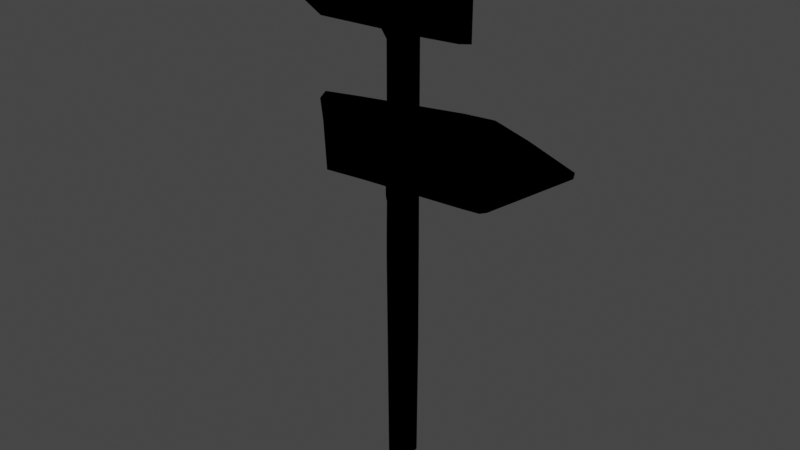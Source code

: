 # Source: TwnObj_Village_HatenoGuidePost_A_01.blend  (saved by Blender 3.6.11; exported with 4.5.12 LTS)
import bpy
from mathutils import Matrix  # noqa: F401  (used for matrix-valued properties, if any)

bpy.ops.wm.read_factory_settings(use_empty=True)
scene = bpy.context.scene
scene.name = 'Scene'

# ---- collections
col_twnobj_village_hatenoguidepost_a_01 = bpy.data.collections.new('TwnObj_Village_HatenoGuidePost_A_01'); scene.collection.children.link(col_twnobj_village_hatenoguidepost_a_01)

# ---- images (referenced by path relative to the original .blend; pixels are not part of the script)
import os
ASSET_DIR = os.environ.get("B2B_ASSET_DIR", "")  # directory of the original .blend (textures are referenced by path, not embedded)
HERE = os.path.dirname(os.path.abspath(__file__))  # packed textures are extracted next to this script under _unpacked/

def load_image(name, relpath, width, height, colorspace="sRGB"):
    """Load a texture the original file referenced (path relative to the .blend, or extracted next to this script)."""
    p = next((c for c in (os.path.join(HERE, relpath), os.path.join(ASSET_DIR, relpath)) if relpath and os.path.exists(c)), "")
    if p:
        img = bpy.data.images.load(p, check_existing=True)
        img.name = name
    else:  # same state as the original file: an image datablock whose file is absent (Cycles renders it pink)
        img = bpy.data.images.new(name, width, height)
        img.source = "FILE"
        img.filepath = "//" + (relpath or name)
    img.colorspace_settings.name = colorspace
    return img
img_wood_hatenoguidepost_a_alb_png = load_image('Wood_HatenoGuidePost_A_Alb.png', 'Wood_HatenoGuidePost_A_Alb.png', 1024, 1024, 'sRGB')
img_wood_hatenoguidepost_a_nrm_png = load_image('Wood_HatenoGuidePost_A_Nrm.png', 'Wood_HatenoGuidePost_A_Nrm.png', 1024, 1024, 'sRGB')
img_wood_annualring_a_alb_png = load_image('Wood_AnnualRing_A_Alb.png', 'Wood_AnnualRing_A_Alb.png', 1024, 1024, 'sRGB')
img_wood_annualring_a_nrm_png = load_image('Wood_AnnualRing_A_Nrm.png', 'Wood_AnnualRing_A_Nrm.png', 1024, 1024, 'sRGB')

# ---- materials (node trees are filled in below, after node groups)
mat_mt_tree_trunk = bpy.data.materials.new('Mt_Tree_Trunk')
mat_mt_tree_trunk.use_transparent_shadow = False
mat_mt_treesection_stump = bpy.data.materials.new('Mt_TreeSection_Stump')
mat_mt_treesection_stump.use_transparent_shadow = False
mat_mt_tree_stump = bpy.data.materials.new('Mt_Tree_Stump')
mat_mt_tree_stump.use_transparent_shadow = False
mat_mt_treesection_trunk = bpy.data.materials.new('Mt_TreeSection_Trunk')
mat_mt_treesection_trunk.use_transparent_shadow = False

# ---- material node trees
mat_mt_tree_trunk.use_nodes = True; mat_mt_tree_trunk.node_tree.nodes.clear()
_N = mat_mt_tree_trunk.node_tree.nodes; _L = mat_mt_tree_trunk.node_tree.links
n0 = _N.new('ShaderNodeOutputMaterial'); n0.name = 'Material Output'; n0.location = (300, 300)
n1 = _N.new('ShaderNodeTexImage'); n1.name = 'Image Texture'; n1.location = (-300, 300)
n1.label = 'Base Color'
n1.image = img_wood_hatenoguidepost_a_alb_png
n2 = _N.new('ShaderNodeGroup'); n2.name = 'SharedBSDF'; n2.location = (0, 300)
n2.label = 'SharedBSDF'
n2.node_tree = None
n3 = _N.new('ShaderNodeOutputMaterial'); n3.name = 'Material Output.001'; n3.location = (300, 150)
n3.target = 'CYCLES'
n4 = _N.new('ShaderNodeTexImage'); n4.name = 'Image Texture.001'; n4.location = (-600, -300)
n4.image = img_wood_hatenoguidepost_a_nrm_png
n5 = _N.new('ShaderNodeBsdfPrincipled'); n5.name = 'Principled BSDF'; n5.location = (0, 0)
n5.distribution = 'GGX'
n5.subsurface_method = 'RANDOM_WALK_SKIN'
n5.inputs[3].default_value = 1.45
n5.inputs[27].default_value = (0.0, 0.0, 0.0, 1.0)
n5.inputs[28].default_value = 1.0
n6 = _N.new('ShaderNodeNormalMap'); n6.name = 'Normal Map'; n6.location = (0, 0)
n7 = _N.new('ShaderNodeBsdfPrincipled'); n7.name = 'Principled BSDF.001'; n7.location = (0, 0)
n7.distribution = 'GGX'
n7.subsurface_method = 'RANDOM_WALK_SKIN'
n7.inputs[3].default_value = 1.45
n7.inputs[27].default_value = (0.0, 0.0, 0.0, 1.0)
n7.inputs[28].default_value = 1.0
n8 = _N.new('ShaderNodeNormalMap'); n8.name = 'Normal Map.001'; n8.location = (0, 0)
n9 = _N.new('ShaderNodeBsdfPrincipled'); n9.name = 'Principled BSDF.002'; n9.location = (0, 0)
n9.distribution = 'GGX'
n9.subsurface_method = 'RANDOM_WALK_SKIN'
n9.inputs[3].default_value = 1.45
n9.inputs[27].default_value = (0.0, 0.0, 0.0, 1.0)
n9.inputs[28].default_value = 1.0
n10 = _N.new('ShaderNodeNormalMap'); n10.name = 'Normal Map.002'; n10.location = (0, 0)
_L.new(n1.outputs[0], n5.inputs[0])
_L.new(n4.outputs[0], n6.inputs[1])
_L.new(n6.outputs[0], n5.inputs[5])
_L.new(n1.outputs[0], n7.inputs[0])
_L.new(n4.outputs[0], n8.inputs[1])
_L.new(n8.outputs[0], n7.inputs[5])
_L.new(n1.outputs[0], n9.inputs[0])
_L.new(n4.outputs[0], n10.inputs[1])
_L.new(n10.outputs[0], n9.inputs[5])
_L.new(n9.outputs[0], n0.inputs[0])
n0.is_active_output = True
mat_mt_treesection_stump.use_nodes = True; mat_mt_treesection_stump.node_tree.nodes.clear()
_N = mat_mt_treesection_stump.node_tree.nodes; _L = mat_mt_treesection_stump.node_tree.links
n0 = _N.new('ShaderNodeOutputMaterial'); n0.name = 'Material Output'; n0.location = (300, 300)
n1 = _N.new('ShaderNodeTexImage'); n1.name = 'Image Texture'; n1.location = (-300, 300)
n1.label = 'Base Color'
n1.image = img_wood_annualring_a_alb_png
n2 = _N.new('ShaderNodeGroup'); n2.name = 'SharedBSDF'; n2.location = (0, 300)
n2.label = 'SharedBSDF'
n2.node_tree = None
n3 = _N.new('ShaderNodeOutputMaterial'); n3.name = 'Material Output.001'; n3.location = (300, 150)
n3.target = 'CYCLES'
n4 = _N.new('ShaderNodeTexImage'); n4.name = 'Image Texture.001'; n4.location = (-600, -300)
n4.image = img_wood_annualring_a_nrm_png
n5 = _N.new('ShaderNodeBsdfPrincipled'); n5.name = 'Principled BSDF'; n5.location = (0, 0)
n5.distribution = 'GGX'
n5.subsurface_method = 'RANDOM_WALK_SKIN'
n5.inputs[3].default_value = 1.45
n5.inputs[27].default_value = (0.0, 0.0, 0.0, 1.0)
n5.inputs[28].default_value = 1.0
n6 = _N.new('ShaderNodeNormalMap'); n6.name = 'Normal Map'; n6.location = (0, 0)
n7 = _N.new('ShaderNodeBsdfPrincipled'); n7.name = 'Principled BSDF.001'; n7.location = (0, 0)
n7.distribution = 'GGX'
n7.subsurface_method = 'RANDOM_WALK_SKIN'
n7.inputs[3].default_value = 1.45
n7.inputs[27].default_value = (0.0, 0.0, 0.0, 1.0)
n7.inputs[28].default_value = 1.0
n8 = _N.new('ShaderNodeNormalMap'); n8.name = 'Normal Map.001'; n8.location = (0, 0)
n9 = _N.new('ShaderNodeBsdfPrincipled'); n9.name = 'Principled BSDF.002'; n9.location = (0, 0)
n9.distribution = 'GGX'
n9.subsurface_method = 'RANDOM_WALK_SKIN'
n9.inputs[3].default_value = 1.45
n9.inputs[27].default_value = (0.0, 0.0, 0.0, 1.0)
n9.inputs[28].default_value = 1.0
n10 = _N.new('ShaderNodeNormalMap'); n10.name = 'Normal Map.002'; n10.location = (0, 0)
_L.new(n1.outputs[0], n5.inputs[0])
_L.new(n4.outputs[0], n6.inputs[1])
_L.new(n6.outputs[0], n5.inputs[5])
_L.new(n1.outputs[0], n7.inputs[0])
_L.new(n4.outputs[0], n8.inputs[1])
_L.new(n8.outputs[0], n7.inputs[5])
_L.new(n1.outputs[0], n9.inputs[0])
_L.new(n4.outputs[0], n10.inputs[1])
_L.new(n10.outputs[0], n9.inputs[5])
_L.new(n9.outputs[0], n0.inputs[0])
n0.is_active_output = True
mat_mt_tree_stump.use_nodes = True; mat_mt_tree_stump.node_tree.nodes.clear()
_N = mat_mt_tree_stump.node_tree.nodes; _L = mat_mt_tree_stump.node_tree.links
n0 = _N.new('ShaderNodeOutputMaterial'); n0.name = 'Material Output'; n0.location = (300, 300)
n1 = _N.new('ShaderNodeTexImage'); n1.name = 'Image Texture'; n1.location = (-300, 300)
n1.label = 'Base Color'
n1.image = img_wood_hatenoguidepost_a_alb_png
n2 = _N.new('ShaderNodeGroup'); n2.name = 'SharedBSDF'; n2.location = (0, 300)
n2.label = 'SharedBSDF'
n2.node_tree = None
n3 = _N.new('ShaderNodeOutputMaterial'); n3.name = 'Material Output.001'; n3.location = (300, 150)
n3.target = 'CYCLES'
n4 = _N.new('ShaderNodeTexImage'); n4.name = 'Image Texture.001'; n4.location = (-600, -300)
n4.image = img_wood_hatenoguidepost_a_nrm_png
n5 = _N.new('ShaderNodeBsdfPrincipled'); n5.name = 'Principled BSDF'; n5.location = (0, 0)
n5.distribution = 'GGX'
n5.subsurface_method = 'RANDOM_WALK_SKIN'
n5.inputs[3].default_value = 1.45
n5.inputs[27].default_value = (0.0, 0.0, 0.0, 1.0)
n5.inputs[28].default_value = 1.0
n6 = _N.new('ShaderNodeNormalMap'); n6.name = 'Normal Map'; n6.location = (0, 0)
n7 = _N.new('ShaderNodeBsdfPrincipled'); n7.name = 'Principled BSDF.001'; n7.location = (0, 0)
n7.distribution = 'GGX'
n7.subsurface_method = 'RANDOM_WALK_SKIN'
n7.inputs[3].default_value = 1.45
n7.inputs[27].default_value = (0.0, 0.0, 0.0, 1.0)
n7.inputs[28].default_value = 1.0
n8 = _N.new('ShaderNodeNormalMap'); n8.name = 'Normal Map.001'; n8.location = (0, 0)
n9 = _N.new('ShaderNodeBsdfPrincipled'); n9.name = 'Principled BSDF.002'; n9.location = (0, 0)
n9.distribution = 'GGX'
n9.subsurface_method = 'RANDOM_WALK_SKIN'
n9.inputs[3].default_value = 1.45
n9.inputs[27].default_value = (0.0, 0.0, 0.0, 1.0)
n9.inputs[28].default_value = 1.0
n10 = _N.new('ShaderNodeNormalMap'); n10.name = 'Normal Map.002'; n10.location = (0, 0)
_L.new(n1.outputs[0], n5.inputs[0])
_L.new(n4.outputs[0], n6.inputs[1])
_L.new(n6.outputs[0], n5.inputs[5])
_L.new(n1.outputs[0], n7.inputs[0])
_L.new(n4.outputs[0], n8.inputs[1])
_L.new(n8.outputs[0], n7.inputs[5])
_L.new(n1.outputs[0], n9.inputs[0])
_L.new(n4.outputs[0], n10.inputs[1])
_L.new(n10.outputs[0], n9.inputs[5])
_L.new(n9.outputs[0], n0.inputs[0])
n0.is_active_output = True
mat_mt_treesection_trunk.use_nodes = True; mat_mt_treesection_trunk.node_tree.nodes.clear()
_N = mat_mt_treesection_trunk.node_tree.nodes; _L = mat_mt_treesection_trunk.node_tree.links
n0 = _N.new('ShaderNodeOutputMaterial'); n0.name = 'Material Output'; n0.location = (300, 300)
n1 = _N.new('ShaderNodeTexImage'); n1.name = 'Image Texture'; n1.location = (-300, 300)
n1.label = 'Base Color'
n1.image = img_wood_annualring_a_alb_png
n2 = _N.new('ShaderNodeGroup'); n2.name = 'SharedBSDF'; n2.location = (0, 300)
n2.label = 'SharedBSDF'
n2.node_tree = None
n3 = _N.new('ShaderNodeOutputMaterial'); n3.name = 'Material Output.001'; n3.location = (300, 150)
n3.target = 'CYCLES'
n4 = _N.new('ShaderNodeTexImage'); n4.name = 'Image Texture.001'; n4.location = (-600, -300)
n4.image = img_wood_annualring_a_nrm_png
n5 = _N.new('ShaderNodeBsdfPrincipled'); n5.name = 'Principled BSDF'; n5.location = (0, 0)
n5.distribution = 'GGX'
n5.subsurface_method = 'RANDOM_WALK_SKIN'
n5.inputs[3].default_value = 1.45
n5.inputs[27].default_value = (0.0, 0.0, 0.0, 1.0)
n5.inputs[28].default_value = 1.0
n6 = _N.new('ShaderNodeNormalMap'); n6.name = 'Normal Map'; n6.location = (0, 0)
n7 = _N.new('ShaderNodeBsdfPrincipled'); n7.name = 'Principled BSDF.001'; n7.location = (0, 0)
n7.distribution = 'GGX'
n7.subsurface_method = 'RANDOM_WALK_SKIN'
n7.inputs[3].default_value = 1.45
n7.inputs[27].default_value = (0.0, 0.0, 0.0, 1.0)
n7.inputs[28].default_value = 1.0
n8 = _N.new('ShaderNodeNormalMap'); n8.name = 'Normal Map.001'; n8.location = (0, 0)
n9 = _N.new('ShaderNodeBsdfPrincipled'); n9.name = 'Principled BSDF.002'; n9.location = (0, 0)
n9.distribution = 'GGX'
n9.subsurface_method = 'RANDOM_WALK_SKIN'
n9.inputs[3].default_value = 1.45
n9.inputs[27].default_value = (0.0, 0.0, 0.0, 1.0)
n9.inputs[28].default_value = 1.0
n10 = _N.new('ShaderNodeNormalMap'); n10.name = 'Normal Map.002'; n10.location = (0, 0)
_L.new(n1.outputs[0], n5.inputs[0])
_L.new(n4.outputs[0], n6.inputs[1])
_L.new(n6.outputs[0], n5.inputs[5])
_L.new(n1.outputs[0], n7.inputs[0])
_L.new(n4.outputs[0], n8.inputs[1])
_L.new(n8.outputs[0], n7.inputs[5])
_L.new(n1.outputs[0], n9.inputs[0])
_L.new(n4.outputs[0], n10.inputs[1])
_L.new(n10.outputs[0], n9.inputs[5])
_L.new(n9.outputs[0], n0.inputs[0])
n0.is_active_output = True

# ---- world
world_world = bpy.data.worlds.new('World'); scene.world = world_world
world_world.use_nodes = True; world_world.node_tree.nodes.clear()
_N = world_world.node_tree.nodes; _L = world_world.node_tree.links
n0 = _N.new('ShaderNodeOutputWorld'); n0.name = 'World Output'; n0.location = (300, 300)
n1 = _N.new('ShaderNodeBackground'); n1.name = 'Background'; n1.location = (10, 300)
n1.inputs[0].default_value = (0.05088, 0.05088, 0.05088, 1.0)
_L.new(n1.outputs[0], n0.inputs[0])
n0.is_active_output = True
world_world.color = (0.05088, 0.05088, 0.05088)
world_world.use_sun_shadow = False
world_world.sun_shadow_jitter_overblur = 0.0

# ---- meshes
me_pcube34__mt_tree_trunk = bpy.data.meshes.new('pCube34__Mt_Tree_Trunk')
me_pcube34__mt_tree_trunk.from_pydata([(0.06305, 2.854, -0.05597), (0.06305, 2.859, 0.06061), (-0.06305, 2.865, 0.06061), (-0.4731, 2.391, 0.1148), (-0.957, 2.611, 0.0249), (-0.626, 2.85, 0.03647), (-0.9604, 2.648, 0.02478), (0.06439, 1.235, 0.06348), (0.06015, 1.521, -0.0592), (0.06982, 1.52, 0.04803), (0.06415, 2.4, -0.05237), (0.0575, 2.4, 0.06372), (0.06305, 1.1, 0.06738), (-0.4128, 1.969, 0.2029), (-0.4504, 1.878, 0.1222), (-0.3831, 1.556, 0.1987), (1.006, 1.809, -0.07739), (0.5464, 1.502, -0.01794), (0.394, 2.021, 0.003485), (-0.2238, 1.991, 0.09033), (-0.4565, 1.795, 0.123), (-0.4487, 1.977, 0.1219), (0.5718, 2.021, -0.02151), (0.5728, 2.016, 0.05301), (0.75, 1.947, 0.02492), (0.7583, 1.952, -0.0477), (1.007, 1.847, -0.0107), (1.012, 1.844, -0.07819), (-0.9375, 2.645, 0.09265), (-0.6094, 2.84, 0.1091), (-0.5498, 2.885, 0.03912), (0.1587, 2.412, 0.1329), (-0.4844, 2.373, 0.04141), (-0.06805, 1.226, -0.05798), (0.06247, 1.227, -0.05847), (0.06305, 1.1, -0.05829), (-0.06775, 1.1, -0.05829), (-0.06775, 1.1, 0.06738), (-0.06708, 1.228, 0.06659), (-0.06934, 1.52, -0.05661), (-0.06482, 1.52, 0.06366), (-0.06812, 2.4, 0.05655), (-0.06143, 2.4, -0.0596), (-0.06305, 2.85, -0.05597), (1.005, 1.822, -0.01044), (0.4495, 1.526, 0.06903), (-0.1375, 1.553, 0.1652), (-0.4019, 1.838, 0.1965), (-0.2039, 1.984, 0.1711), (0.406, 2.016, 0.07385), (0.5503, 1.526, 0.05618), (0.4241, 1.503, -0.0007405), (-0.1732, 1.526, 0.08319), (-0.4214, 1.528, 0.1181), (0.181, 2.395, 0.06464), (0.4849, 2.73, 0.07526), (0.4836, 2.418, 0.0752), (-0.9351, 2.619, 0.09277), (-0.5391, 2.871, 0.1174), (0.01678, 2.846, 0.1237), (0.4551, 2.43, 0.1415), (0.4763, 2.869, 0.07495), (0.4521, 2.852, 0.1414), (0.4592, 2.73, 0.1479), (-0.01098, 1.484, 0.09479), (-0.04053, 1.468, 0.08459), (-0.01682, 1.539, -0.03494), (-0.03262, 1.474, 0.1125), (0.03638, 1.579, 0.1508), (-0.03081, 1.44, 0.07874), (-0.004475, 1.455, 0.07721), (-0.0142, 1.482, 0.08307), (0.003433, 1.46, 0.1051), (-0.01808, 1.45, 0.1229), (0.02145, 1.582, 0.1764), (0.04245, 1.571, 0.1945), (0.05753, 1.569, 0.1689), (0.056, 1.615, 0.1813), (0.02989, 1.609, 0.1678), (0.03983, 1.591, 0.1469), (0.04965, 1.673, 0.04361), (0.06592, 1.596, 0.1604), (0.01305, 2.346, 0.08008), (-0.001997, 2.32, 0.07886), (0.01228, 2.379, -0.04779), (-0.005131, 2.33, 0.1065), (0.02147, 2.301, 0.07935), (0.03653, 2.328, 0.08057), (0.01179, 2.35, 0.09174), (0.03339, 2.338, 0.1082), (0.0164, 2.318, 0.123), (-0.02711, 2.436, 0.1536), (-0.008644, 2.438, 0.1766), (0.01141, 2.441, 0.1553), (-0.006996, 2.439, 0.132), (-0.01608, 2.48, 0.1597), (-0.03174, 2.463, 0.1426), (-0.01747, 2.521, 0.01588), (0.006767, 2.469, 0.1443), (-0.008904, 2.451, 0.1271)], [], [(0, 43, 1), (43, 2, 1), (44, 50, 16), (50, 17, 16), (26, 44, 27), (44, 16, 27), (6, 4, 28), (4, 57, 28), (3, 57, 32), (57, 4, 32), (32, 4, 5), (4, 6, 5), (12, 35, 34), (7, 12, 34), (7, 34, 8), (7, 8, 9), (8, 10, 9), (9, 10, 11), (10, 0, 11), (11, 0, 1), (37, 12, 38), (12, 7, 38), (38, 7, 40), (7, 9, 40), (40, 9, 11), (40, 11, 41), (11, 1, 41), (41, 1, 2), (13, 21, 14), (47, 13, 14), (47, 14, 20), (47, 20, 15), (20, 53, 15), (27, 16, 25), (16, 17, 25), (25, 17, 22), (17, 51, 22), (22, 51, 18), (51, 19, 18), (51, 52, 19), (52, 53, 20), (52, 20, 19), (19, 20, 14), (19, 14, 21), (22, 23, 24), (25, 22, 24), (25, 24, 26), (27, 25, 26), (6, 28, 5), (28, 29, 5), (5, 29, 30), (29, 58, 30), (56, 60, 54), (60, 31, 54), (54, 31, 32), (31, 3, 32), (10, 43, 0), (42, 43, 10), (8, 42, 10), (8, 39, 42), (8, 33, 39), (8, 34, 33), (33, 34, 35), (33, 35, 36), (33, 36, 37), (33, 37, 38), (39, 33, 38), (39, 38, 40), (39, 40, 41), (39, 41, 42), (41, 43, 42), (41, 2, 43), (24, 44, 26), (50, 44, 24), (23, 50, 24), (45, 50, 23), (49, 45, 23), (46, 45, 49), (46, 49, 48), (46, 48, 47), (15, 46, 47), (47, 48, 13), (19, 21, 13), (48, 19, 13), (18, 19, 48), (18, 48, 49), (18, 49, 23), (22, 18, 23), (50, 45, 17), (45, 51, 17), (45, 46, 51), (51, 46, 52), (46, 15, 52), (52, 15, 53), (5, 30, 32), (30, 54, 32), (30, 61, 54), (54, 61, 55), (54, 55, 56), (29, 28, 57), (3, 29, 57), (3, 58, 29), (59, 58, 3), (31, 59, 3), (63, 59, 31), (60, 63, 31), (63, 62, 59), (61, 59, 62), (61, 30, 59), (59, 30, 58), (61, 62, 55), (62, 63, 55), (55, 63, 60), (55, 60, 56), (64, 71, 65), (65, 71, 66), (64, 65, 67), (64, 67, 68), (65, 66, 69), (65, 69, 67), (66, 70, 69), (66, 71, 70), (71, 64, 70), (69, 70, 72), (70, 64, 72), (67, 69, 73), (69, 72, 73), (67, 73, 74), (67, 74, 68), (73, 72, 75), (73, 75, 74), (72, 64, 76), (72, 76, 75), (64, 68, 76), (74, 75, 77), (75, 76, 77), (68, 74, 78), (74, 77, 78), (68, 78, 79), (78, 80, 79), (78, 77, 80), (77, 76, 81), (77, 81, 80), (76, 68, 81), (80, 81, 79), (81, 68, 79), (88, 82, 83), (83, 82, 84), (88, 83, 85), (88, 85, 94), (83, 84, 86), (83, 86, 85), (84, 87, 86), (84, 82, 87), (82, 88, 87), (86, 87, 89), (87, 88, 89), (85, 86, 90), (86, 89, 90), (85, 90, 91), (85, 91, 94), (90, 89, 92), (90, 92, 91), (89, 88, 93), (89, 93, 92), (88, 94, 93), (91, 92, 95), (92, 93, 95), (94, 91, 96), (91, 95, 96), (94, 96, 99), (96, 97, 99), (96, 95, 97), (95, 93, 98), (95, 98, 97), (93, 94, 98), (97, 98, 99), (98, 94, 99)])
me_pcube34__mt_tree_trunk.polygons.foreach_set('use_smooth', [0, 0, 0, 0, 0, 0, 0, 0, 0, 0, 0, 0, 1, 1, 1, 1, 1, 1, 1, 1, 1, 1, 1, 1, 1, 1, 1, 1, 1, 1, 1, 1, 1, 1, 1, 0, 1, 1, 0, 0, 0, 0, 1, 1, 1, 1, 1, 1, 1, 1, 1, 1, 1, 1, 1, 1, 0, 0, 1, 1, 1, 1, 1, 0, 1, 1, 1, 1, 1, 1, 1, 1, 0, 0, 0, 1, 1, 0, 0, 1, 1, 1, 1, 1, 1, 1, 1, 1, 1, 1, 1, 1, 1, 1, 0, 0, 0, 0, 0, 1, 1, 1, 0, 0, 1, 1, 1, 1, 1, 1, 1, 1, 1, 1, 1, 1, 1, 1, 1, 1, 1, 1, 1, 1, 1, 1, 1, 1, 1, 1, 1, 1, 1, 1, 1, 1, 1, 1, 1, 1, 1, 1, 1, 1, 1, 1, 1, 1, 1, 1, 1, 1, 1, 1, 1, 1, 1, 1, 1, 1, 1, 1, 1, 1, 1, 1, 1, 1, 1, 1, 1, 1, 1, 1, 1, 1, 1, 1])
_uv = me_pcube34__mt_tree_trunk.uv_layers.new(name='bmubin_fixed_00000-texcoord')
_uv.uv.foreach_set('vector', [0.7891, 0.6169, 0.7891, 0.6799, 0.731, 0.6169, 0.7891, 0.6799, 0.731, 0.6799, 0.731, 0.6169, 0.7671, 0.5103, 0.5308, 0.3745, 0.7852, 0.4814, 0.5308, 0.3745, 0.5474, 0.3394, 0.7852, 0.4814, 0.7686, 0.5225, 0.7671, 0.5103, 0.8022, 0.5176, 0.7671, 0.5103, 0.7998, 0.4995, 0.8022, 0.5176, 0.01497, 0.8317, 0.01694, 0.813, 0.05164, 0.8319, 0.01694, 0.813, 0.0531, 0.8197, 0.05164, 0.8319, 0.2874, 0.7104, 0.0531, 0.8197, 0.2686, 0.6772, 0.0531, 0.8197, 0.02983, 0.7924, 0.2686, 0.6772, 0.3123, 0.2539, 0.1093, 0.1553, 0.269, 0.03369, 0.1093, 0.1553, 0.1098, 0.1382, 0.269, 0.03369, -0.1387, 1.14, -0.07562, 1.14, -0.07562, 1.2, -0.1387, 1.203, -0.1387, 1.14, -0.07562, 1.2, -0.1387, 1.203, -0.07562, 1.2, -0.07562, 1.345, -0.1387, 1.203, -0.07562, 1.345, -0.1387, 1.345, -0.07562, 1.345, -0.07562, 1.795, -0.1387, 1.345, -0.1387, 1.345, -0.07562, 1.795, -0.1387, 1.796, -0.07562, 1.795, -0.07562, 2.017, -0.1387, 1.796, -0.1387, 1.796, -0.07562, 2.017, -0.1387, 2.017, 0.9272, 0.3066, 0.9902, 0.3066, 0.9272, 0.3711, 0.9902, 0.3066, 0.9902, 0.3755, 0.9272, 0.3711, 0.9272, 0.3711, 0.9902, 0.3755, 0.9272, 0.5139, 0.9902, 0.3755, 0.9902, 0.5139, 0.9272, 0.5139, 0.9272, 0.5139, 0.9902, 0.5139, 0.9902, 0.9508, 0.9272, 0.5139, 0.9902, 0.9508, 0.9272, 0.9509, 0.9902, 0.9508, 0.9902, 1.184, 0.9272, 0.9509, 0.9272, 0.9509, 0.9902, 1.184, 0.9272, 1.184, 0.05392, 0.6145, 0.009613, 0.6182, 0.01088, 0.5688, 0.05582, 0.5493, 0.05392, 0.6145, 0.01088, 0.5688, 0.05582, 0.5493, 0.01088, 0.5688, 0.01195, 0.5273, 0.05582, 0.5493, 0.01195, 0.5273, 0.05991, 0.4077, 0.01195, 0.5273, 0.01539, 0.3936, 0.05991, 0.4077, 0.1093, 0.1553, 0.1098, 0.1382, 0.2261, 0.2119, 0.1098, 0.1382, 0.3027, 0.01123, 0.2261, 0.2119, 0.2261, 0.2119, 0.3027, 0.01123, 0.3123, 0.2539, 0.3027, 0.01123, 0.3625, 0.01221, 0.3123, 0.2539, 0.3123, 0.2539, 0.3625, 0.01221, 0.3943, 0.25, 0.3625, 0.01221, 0.6787, 0.2373, 0.3943, 0.25, 0.3625, 0.01221, 0.6553, 0.01758, 0.6787, 0.2373, 0.6553, 0.01758, 0.7764, 0.02002, 0.7803, 0.1465, 0.6553, 0.01758, 0.7803, 0.1465, 0.6787, 0.2373, 0.6787, 0.2373, 0.7803, 0.1465, 0.7812, 0.1855, 0.6787, 0.2373, 0.7812, 0.1855, 0.7827, 0.2324, 0.5713, 0.6492, 0.5527, 0.6167, 0.6411, 0.5781, 0.6636, 0.6069, 0.5713, 0.6492, 0.6411, 0.5781, 0.6636, 0.6069, 0.6411, 0.5781, 0.7686, 0.5225, 0.7886, 0.5496, 0.6636, 0.6069, 0.7686, 0.5225, 0.02498, 0.8561, 0.05164, 0.8319, 0.1913, 0.9588, 0.05164, 0.8319, 0.2157, 0.9303, 0.1913, 0.9588, 0.1913, 0.9588, 0.2157, 0.9303, 0.2266, 0.9806, 0.2157, 0.9303, 0.2484, 0.9499, 0.2266, 0.9806, 0.7661, 0.7095, 0.751, 0.7427, 0.6152, 0.698, 0.751, 0.7427, 0.603, 0.7324, 0.6152, 0.698, 0.6152, 0.698, 0.603, 0.7324, 0.283, 0.6726, 0.603, 0.7324, 0.2874, 0.7104, 0.283, 0.6726, 0.9243, -0.01465, 0.8608, -0.2441, 0.9243, -0.2441, 0.8608, -0.01465, 0.8608, -0.2441, 0.9243, -0.01465, 0.9243, 0.4268, 0.8608, -0.01465, 0.9243, -0.01465, 0.9243, 0.4268, 0.8608, 0.4272, 0.8608, -0.01465, 0.9243, 0.4268, 0.8608, 0.571, 0.8608, 0.4272, 0.9243, 0.4268, 0.9243, 0.571, 0.8608, 0.571, 0.8608, 0.571, 0.9243, 0.571, 0.9243, 0.6328, 0.8608, 0.571, 0.9243, 0.6328, 0.8608, 0.6328, 1.927, 1.465, 1.927, 1.405, 1.99, 1.405, 1.927, 1.465, 1.99, 1.405, 1.99, 1.466, 1.927, 1.607, 1.927, 1.465, 1.99, 1.466, 1.927, 1.607, 1.99, 1.466, 1.99, 1.607, 1.927, 1.607, 1.99, 1.607, 1.99, 2.052, 1.927, 1.607, 1.99, 2.052, 1.927, 2.052, 1.99, 2.052, 1.927, 2.281, 1.927, 2.052, 1.99, 2.052, 1.99, 2.281, 1.927, 2.281, 0.6411, 0.5781, 0.7671, 0.5103, 0.7686, 0.5225, 0.5308, 0.3745, 0.7671, 0.5103, 0.6411, 0.5781, 0.5527, 0.6167, 0.5308, 0.3745, 0.6411, 0.5781, 0.4802, 0.3779, 0.5308, 0.3745, 0.5527, 0.6167, 0.4688, 0.6162, 0.4802, 0.3779, 0.5527, 0.6167, 0.1836, 0.3989, 0.4802, 0.3779, 0.4688, 0.6162, 0.1836, 0.3989, 0.4688, 0.6162, 0.1597, 0.615, 0.1836, 0.3989, 0.1597, 0.615, 0.05582, 0.5493, 0.05991, 0.4077, 0.1836, 0.3989, 0.05582, 0.5493, 0.05582, 0.5493, 0.1597, 0.615, 0.05392, 0.6145, 0.1559, 0.6567, 0.04227, 0.6575, 0.05392, 0.6145, 0.1597, 0.615, 0.1559, 0.6567, 0.05392, 0.6145, 0.4683, 0.6543, 0.1559, 0.6567, 0.1597, 0.615, 0.4683, 0.6543, 0.1597, 0.615, 0.4688, 0.6162, 0.4683, 0.6543, 0.4688, 0.6162, 0.5527, 0.6167, 0.5581, 0.6536, 0.4683, 0.6543, 0.5527, 0.6167, 0.5308, 0.3745, 0.4802, 0.3779, 0.5322, 0.3354, 0.4802, 0.3779, 0.4705, 0.3394, 0.5322, 0.3354, 0.4802, 0.3779, 0.1836, 0.3989, 0.4705, 0.3394, 0.4705, 0.3394, 0.1836, 0.3989, 0.1694, 0.3564, 0.1836, 0.3989, 0.05991, 0.4077, 0.1694, 0.3564, 0.1694, 0.3564, 0.05991, 0.4077, 0.04434, 0.3638, 0.269, 0.03369, 0.3027, 0.01123, 0.3123, 0.2539, 0.3027, 0.01123, 0.6353, 0.2393, 0.3123, 0.2539, 0.3027, 0.01123, 0.7764, 0.02002, 0.6353, 0.2393, 0.6353, 0.2393, 0.7764, 0.02002, 0.7783, 0.08496, 0.6353, 0.2393, 0.7783, 0.08496, 0.7827, 0.2324, 0.2157, 0.9303, 0.05164, 0.8319, 0.0531, 0.8197, 0.2874, 0.7104, 0.2157, 0.9303, 0.0531, 0.8197, 0.2874, 0.7104, 0.2484, 0.9499, 0.2157, 0.9303, 0.5288, 0.9514, 0.2484, 0.9499, 0.2874, 0.7104, 0.603, 0.7324, 0.5288, 0.9514, 0.2874, 0.7104, 0.749, 0.892, 0.5288, 0.9514, 0.603, 0.7324, 0.751, 0.7427, 0.749, 0.892, 0.603, 0.7324, 0.749, 0.892, 0.7485, 0.9526, 0.5288, 0.9514, 0.7593, 0.9876, 0.5288, 0.9514, 0.7485, 0.9526, 0.7593, 0.9876, 0.2417, 0.9869, 0.5288, 0.9514, 0.5288, 0.9514, 0.2417, 0.9869, 0.2484, 0.9499, 0.7837, 0.9626, 0.7485, 0.9526, 0.7847, 0.8933, 0.7485, 0.9526, 0.749, 0.892, 0.7847, 0.8933, 0.7847, 0.8933, 0.749, 0.892, 0.751, 0.7427, 0.7847, 0.8933, 0.751, 0.7427, 0.7871, 0.7373, 0.01089, 0.1133, 0.01089, 0.09863, 0.02826, 0.1025, 0.02826, 0.1025, 0.01089, 0.09863, 0.04245, 0.02637, 0.01089, 0.1133, 0.02826, 0.1025, 0.02808, 0.1128, 0.01089, 0.1133, 0.02808, 0.1128, 0.01089, 0.2085, 0.02826, 0.1025, 0.04245, 0.02637, 0.04266, 0.1055, 0.02826, 0.1025, 0.04266, 0.1055, 0.02808, 0.1128, 0.04245, 0.02637, 0.05704, 0.1025, 0.04266, 0.1055, 0.04245, 0.02637, 0.0744, 0.09863, 0.05704, 0.1025, 0.0744, 0.09863, 0.0744, 0.1133, 0.05704, 0.1025, 0.04266, 0.1055, 0.05704, 0.1025, 0.05722, 0.1123, 0.05704, 0.1025, 0.0744, 0.1133, 0.05722, 0.1123, 0.02808, 0.1128, 0.04266, 0.1055, 0.04266, 0.1108, 0.04266, 0.1055, 0.05722, 0.1123, 0.04266, 0.1108, 0.02808, 0.1128, 0.04266, 0.1108, 0.02808, 0.2095, 0.02808, 0.1128, 0.02808, 0.2095, 0.01089, 0.2085, 0.04266, 0.1108, 0.05722, 0.1123, 0.04266, 0.2114, 0.04266, 0.1108, 0.04266, 0.2114, 0.02808, 0.2095, 0.05722, 0.1123, 0.0744, 0.1133, 0.05722, 0.2095, 0.05722, 0.1123, 0.05722, 0.2095, 0.04266, 0.2114, 0.0744, 0.1133, 0.0744, 0.2085, 0.05722, 0.2095, 0.02808, 0.2095, 0.04266, 0.2114, 0.04263, 0.2163, 0.04266, 0.2114, 0.05722, 0.2095, 0.04263, 0.2163, 0.01089, 0.2085, 0.02808, 0.2095, 0.02826, 0.2192, 0.02808, 0.2095, 0.04263, 0.2163, 0.02826, 0.2192, 0.01089, 0.2085, 0.02826, 0.2192, 0.01089, 0.2231, 0.02826, 0.2192, 0.04285, 0.2954, 0.01089, 0.2231, 0.02826, 0.2192, 0.04263, 0.2163, 0.04285, 0.2954, 0.04263, 0.2163, 0.05722, 0.2095, 0.05704, 0.2192, 0.04263, 0.2163, 0.05704, 0.2192, 0.04285, 0.2954, 0.05722, 0.2095, 0.0744, 0.2085, 0.05704, 0.2192, 0.04285, 0.2954, 0.05704, 0.2192, 0.0744, 0.2231, 0.05704, 0.2192, 0.0744, 0.2085, 0.0744, 0.2231, 0.01178, 0.1152, 0.01178, 0.1011, 0.02864, 0.105, 0.02864, 0.105, 0.01178, 0.1011, 0.04242, 0.03076, 0.01178, 0.1152, 0.02864, 0.105, 0.02847, 0.1147, 0.01178, 0.1152, 0.02847, 0.1147, 0.01178, 0.208, 0.02864, 0.105, 0.04242, 0.03076, 0.04263, 0.1074, 0.02864, 0.105, 0.04263, 0.1074, 0.02847, 0.1147, 0.04242, 0.03076, 0.05661, 0.105, 0.04263, 0.1074, 0.04242, 0.03076, 0.07343, 0.1011, 0.05661, 0.105, 0.07343, 0.1011, 0.07343, 0.1152, 0.05661, 0.105, 0.04263, 0.1074, 0.05661, 0.105, 0.05676, 0.1147, 0.05661, 0.105, 0.07343, 0.1152, 0.05676, 0.1147, 0.02847, 0.1147, 0.04263, 0.1074, 0.0426, 0.1128, 0.04263, 0.1074, 0.05676, 0.1147, 0.0426, 0.1128, 0.02847, 0.1147, 0.0426, 0.1128, 0.02847, 0.2085, 0.02847, 0.1147, 0.02847, 0.2085, 0.01178, 0.208, 0.0426, 0.1128, 0.05676, 0.1147, 0.0426, 0.2104, 0.0426, 0.1128, 0.0426, 0.2104, 0.02847, 0.2085, 0.05676, 0.1147, 0.07343, 0.1152, 0.05676, 0.2085, 0.05676, 0.1147, 0.05676, 0.2085, 0.0426, 0.2104, 0.07343, 0.1152, 0.07343, 0.208, 0.05676, 0.2085, 0.02847, 0.2085, 0.0426, 0.2104, 0.0426, 0.2153, 0.0426, 0.2104, 0.05676, 0.2085, 0.0426, 0.2153, 0.01178, 0.208, 0.02847, 0.2085, 0.02864, 0.2183, 0.02847, 0.2085, 0.0426, 0.2153, 0.02864, 0.2183, 0.01178, 0.208, 0.02864, 0.2183, 0.01178, 0.2222, 0.02864, 0.2183, 0.04279, 0.292, 0.01178, 0.2222, 0.02864, 0.2183, 0.0426, 0.2153, 0.04279, 0.292, 0.0426, 0.2153, 0.05676, 0.2085, 0.05661, 0.2183, 0.0426, 0.2153, 0.05661, 0.2183, 0.04279, 0.292, 0.05676, 0.2085, 0.07343, 0.208, 0.05661, 0.2183, 0.04279, 0.292, 0.05661, 0.2183, 0.07343, 0.2222, 0.05661, 0.2183, 0.07343, 0.208, 0.07343, 0.2222])
me_pcube34__mt_tree_trunk.materials.append(mat_mt_tree_trunk)
me_pcube34__mt_tree_trunk.update()
me_pcube34__mt_tree_trunk.normals_split_custom_set([tuple(v) for v in zip(*[iter([0.01174, 0.9965, -0.08223, 0.01174, 0.9965, -0.08222, 0.01174, 0.9965, -0.08222, 0.01174, 0.9965, -0.08222, 0.01174, 0.9965, -0.08222, 0.01174, 0.9965, -0.08222, 0.5577, -0.8042, 0.2055, 0.5577, -0.8042, 0.2055, 0.5577, -0.8042, 0.2055, 0.5577, -0.8042, 0.2055, 0.5577, -0.8042, 0.2055, 0.5577, -0.8042, 0.2055, 0.991, -0.1214, 0.0568, 0.991, -0.1214, 0.0568, 0.991, -0.1214, 0.0568, 0.991, -0.1214, 0.05679, 0.991, -0.1214, 0.05679, 0.991, -0.1214, 0.0568, -0.9448, -0.08997, 0.3149, -0.9448, -0.08997, 0.3149, -0.9448, -0.08997, 0.3149, -0.9448, -0.08998, 0.3149, -0.9448, -0.08998, 0.3149, -0.9448, -0.08998, 0.3149, -0.4423, -0.8612, 0.2505, -0.4423, -0.8612, 0.2505, -0.4423, -0.8612, 0.2505, -0.4423, -0.8612, 0.2505, -0.4423, -0.8612, 0.2505, -0.4423, -0.8612, 0.2505, 0.03539, -3.701e-06, -0.9994, 0.03539, -3.717e-06, -0.9994, 0.03539, -3.736e-06, -0.9994, 0.03529, 2.35e-05, -0.9994, 0.03529, 2.347e-05, -0.9994, 0.03529, 2.348e-05, -0.9994, 0.7055, 0.009732, 0.7087, 0.8919, 0.00101, -0.4523, 0.7104, -0.0171, -0.7035, 0.7251, -0.003191, 0.6886, 0.7055, 0.009732, 0.7087, 0.7104, -0.0171, -0.7035, 0.7251, -0.003191, 0.6886, 0.7104, -0.0171, -0.7035, 0.6791, -0.05095, -0.7323, 0.7251, -0.003191, 0.6886, 0.6791, -0.05095, -0.7323, 0.7796, -0.0789, 0.6213, 0.6791, -0.05095, -0.7323, 0.9098, 0.06119, -0.4105, 0.7796, -0.0789, 0.6213, 0.7796, -0.0789, 0.6213, 0.9098, 0.06119, -0.4105, 0.6644, -0.05772, 0.7452, 0.9098, 0.06119, -0.4105, 0.9996, -0.003919, 0.02932, 0.6644, -0.05772, 0.7452, 0.6644, -0.05772, 0.7452, 0.9996, -0.003919, 0.02932, 0.6667, 0.003678, 0.7453, -0.7007, 0.008816, 0.7134, 0.7055, 0.009732, 0.7087, -0.6898, -0.01486, 0.7239, 0.7055, 0.009732, 0.7087, 0.7251, -0.003191, 0.6886, -0.6898, -0.01486, 0.7239, -0.6898, -0.01486, 0.7239, 0.7251, -0.003191, 0.6886, -0.6568, -0.04671, 0.7526, 0.7251, -0.003191, 0.6886, 0.7796, -0.0789, 0.6213, -0.6568, -0.04671, 0.7526, -0.6568, -0.04671, 0.7526, 0.7796, -0.0789, 0.6213, 0.6644, -0.05772, 0.7452, -0.6568, -0.04671, 0.7526, 0.6644, -0.05772, 0.7452, -0.7441, -0.04853, 0.6663, 0.6644, -0.05772, 0.7452, 0.6667, 0.003678, 0.7453, -0.7441, -0.04853, 0.6663, -0.7441, -0.04853, 0.6663, 0.6667, 0.003678, 0.7453, -0.7085, 0.01398, 0.7056, -0.4073, 0.5194, 0.7512, -0.7238, 0.5724, -0.3853, -0.8934, 0.003044, -0.4492, -0.4062, -0.002692, 0.9138, -0.4073, 0.5194, 0.7512, -0.8934, 0.003044, -0.4492, -0.4062, -0.002692, 0.9138, -0.8934, 0.003044, -0.4492, -0.939, -0.0375, 0.3418, -0.4062, -0.002692, 0.9138, -0.939, -0.0375, 0.3418, -0.3355, -0.496, 0.8009, -0.939, -0.0375, 0.3418, -0.5455, -0.6828, 0.486, -0.3355, -0.496, 0.8009, 0.1003, 0.5796, -0.8087, -0.1233, -0.007816, -0.9923, 0.2661, 0.8705, -0.4141, -0.1233, -0.007816, -0.9923, -0.1332, -0.001972, -0.9911, 0.2661, 0.8705, -0.4141, -0.1332, -0.001954, -0.9911, -0.1332, -0.001954, -0.9911, -0.1332, -0.001954, -0.9911, -0.08845, -0.7764, -0.6241, -0.0582, -0.9744, -0.2173, 0.1288, 0.909, -0.3964, 0.1288, 0.909, -0.3964, -0.0582, -0.9744, -0.2173, -0.08817, 0.9293, -0.3586, -0.1392, 7.363e-06, -0.9903, -0.1392, 7.363e-06, -0.9903, -0.1392, 7.363e-06, -0.9903, -0.1391, 8.477e-05, -0.9903, -0.1391, 8.477e-05, -0.9903, -0.1391, 8.477e-05, -0.9903, -0.1393, -6.837e-06, -0.9902, -0.1393, -6.837e-06, -0.9902, -0.1393, -6.837e-06, -0.9902, -0.1389, -1.255e-05, -0.9903, -0.1389, -1.253e-05, -0.9903, -0.1389, -1.252e-05, -0.9903, -0.0771, 0.9923, -0.09675, -0.939, -0.0375, 0.3418, -0.8934, 0.003044, -0.4492, -0.0771, 0.9923, -0.09675, -0.8934, 0.003044, -0.4492, -0.7238, 0.5724, -0.3853, 0.1288, 0.909, -0.3964, 0.2257, 0.8433, 0.4878, 0.3759, 0.9241, 0.06852, 0.2661, 0.8705, -0.4141, 0.1288, 0.909, -0.3964, 0.3759, 0.9241, 0.06852, 0.2661, 0.8705, -0.4141, 0.3759, 0.9241, 0.06852, 0.382, 0.9227, 0.05093, 0.1003, 0.5796, -0.8087, 0.2661, 0.8705, -0.4141, 0.382, 0.9227, 0.05093, -0.5091, 0.8302, 0.2271, -0.3456, 0.5017, 0.793, -0.4927, 0.8407, 0.2248, -0.3456, 0.5017, 0.793, -0.3666, 0.5749, 0.7315, -0.4927, 0.8407, 0.2248, -0.4927, 0.8407, 0.2248, -0.3666, 0.5749, 0.7315, -0.2208, 0.9557, 0.1944, -0.3666, 0.5749, 0.7315, -0.1416, 0.8331, 0.5348, -0.2208, 0.9557, 0.1944, 0.7205, -0.5744, 0.3884, 0.4312, -0.5275, 0.732, 0.03914, -0.9726, 0.229, 0.4312, -0.5275, 0.732, 0.02063, -0.7739, 0.633, 0.03914, -0.9726, 0.229, 0.03914, -0.9726, 0.229, 0.02063, -0.7739, 0.633, 0.02544, -0.9731, 0.229, 0.02063, -0.7739, 0.633, 0.02532, -0.9731, 0.2291, 0.02544, -0.9731, 0.229, 0.02933, -3.586e-06, -0.9996, 0.02933, -2.087e-06, -0.9996, 0.02933, -2.22e-06, -0.9996, 0.02933, -3.514e-06, -0.9996, 0.02933, -2.402e-06, -0.9996, 0.02933, -3.421e-06, -0.9996, 0.6791, -0.05095, -0.7323, -0.8463, 0.01259, -0.5325, 0.9098, 0.06119, -0.4105, 0.6791, -0.05095, -0.7323, -0.7261, 0.03889, -0.6865, -0.8463, 0.01259, -0.5325, 0.6791, -0.05095, -0.7323, -0.8037, 0.007467, -0.5949, -0.7261, 0.03889, -0.6865, 0.6791, -0.05095, -0.7323, 0.7104, -0.0171, -0.7035, -0.8037, 0.007467, -0.5949, -0.8037, 0.007467, -0.5949, 0.7104, -0.0171, -0.7035, 0.8919, 0.00101, -0.4523, -0.001958, -1.492e-06, -1.0, -0.001958, -1.476e-06, -1.0, -0.001958, -1.536e-06, -1.0, -0.8037, 0.007467, -0.5949, -1.0, 0.001938, 0.003897, -0.7007, 0.008816, 0.7134, -0.8037, 0.007467, -0.5949, -0.7007, 0.008816, 0.7134, -0.6898, -0.01486, 0.7239, -0.7261, 0.03889, -0.6865, -0.8037, 0.007467, -0.5949, -0.6898, -0.01486, 0.7239, -0.7261, 0.03889, -0.6865, -0.6898, -0.01486, 0.7239, -0.6568, -0.04671, 0.7526, -0.7261, 0.03889, -0.6865, -0.6568, -0.04671, 0.7526, -0.7441, -0.04853, 0.6663, -0.7261, 0.03889, -0.6865, -0.7441, -0.04853, 0.6663, -0.8463, 0.01259, -0.5325, -0.7441, -0.04853, 0.6663, -0.9996, 0.003915, -0.02933, -0.8463, 0.01259, -0.5325, -0.7441, -0.04853, 0.6663, -0.7085, 0.01398, 0.7056, -0.9996, 0.003915, -0.02933, 0.1469, 0.003922, 0.9891, 0.1469, 0.003922, 0.9891, 0.1469, 0.003921, 0.9891, 0.1469, 0.003918, 0.9891, 0.1469, 0.003918, 0.9891, 0.1469, 0.003919, 0.9891, 0.1469, 0.003916, 0.9891, 0.1469, 0.003917, 0.9891, 0.1469, 0.003916, 0.9891, 0.05492, -0.7618, 0.6455, 0.0915, -0.5827, 0.8075, 0.2257, 0.8433, 0.4878, 0.01603, 0.8728, 0.4878, 0.05492, -0.7618, 0.6455, 0.2257, 0.8433, 0.4878, 0.1526, 0.007825, 0.9882, 0.1565, 0.005863, 0.9877, 0.1546, 0.00587, 0.988, 0.1527, 0.007838, 0.9882, 0.1546, 0.005873, 0.988, 0.1545, 0.007816, 0.988, 0.07255, -0.7751, 0.6277, 0.03712, 0.8446, 0.5342, -0.4062, -0.002692, 0.9138, -0.3355, -0.496, 0.8009, 0.07255, -0.7751, 0.6277, -0.4062, -0.002692, 0.9138, -0.4062, -0.002692, 0.9138, 0.03712, 0.8446, 0.5342, -0.4073, 0.5194, 0.7512, -0.0771, 0.9923, -0.09675, -0.7238, 0.5724, -0.3853, -0.4073, 0.5194, 0.7512, 0.03712, 0.8446, 0.5342, -0.0771, 0.9923, -0.09675, -0.4073, 0.5194, 0.7512, -0.08817, 0.9293, -0.3586, -0.0771, 0.9923, -0.09675, 0.03712, 0.8446, 0.5342, -0.08817, 0.9293, -0.3586, 0.03712, 0.8446, 0.5342, 0.01603, 0.8728, 0.4878, -0.08817, 0.9293, -0.3586, 0.01603, 0.8728, 0.4878, 0.2257, 0.8433, 0.4878, 0.1288, 0.909, -0.3964, -0.08817, 0.9293, -0.3586, 0.2257, 0.8433, 0.4878, 0.0915, -0.5827, 0.8075, 0.05492, -0.7618, 0.6455, -0.08845, -0.7764, -0.6241, 0.05492, -0.7618, 0.6455, -0.0582, -0.9744, -0.2173, -0.08845, -0.7764, -0.6241, 0.05492, -0.7618, 0.6455, 0.07255, -0.7751, 0.6277, -0.0582, -0.9744, -0.2173, -0.0582, -0.9744, -0.2173, 0.07255, -0.7751, 0.6277, 0.01761, -0.9514, 0.3074, 0.07255, -0.7751, 0.6277, -0.3355, -0.496, 0.8009, 0.01761, -0.9514, 0.3074, 0.01761, -0.9514, 0.3074, -0.3355, -0.496, 0.8009, -0.5455, -0.6828, 0.486, 0.03542, 8.912e-06, -0.9994, 0.03542, 8.869e-06, -0.9994, 0.03542, 8.875e-06, -0.9994, 0.03522, 4.279e-07, -0.9994, 0.03522, 3.56e-07, -0.9994, 0.03522, 4.054e-07, -0.9994, 0.03523, -8.538e-07, -0.9994, 0.03523, -8.59e-07, -0.9994, 0.03523, -8.641e-07, -0.9994, 0.03531, 2.108e-05, -0.9994, 0.03531, 2.111e-05, -0.9994, 0.03531, 2.112e-05, -0.9994, 0.03534, -2.394e-05, -0.9994, 0.03534, -2.388e-05, -0.9994, 0.03534, -2.384e-05, -0.9994, -0.3666, 0.5749, 0.7315, -0.3456, 0.5017, 0.793, -0.04894, -0.002027, 0.9988, -0.02543, 0.00196, 0.9997, -0.3666, 0.5749, 0.7315, -0.04894, -0.002027, 0.9988, -0.02543, 0.00196, 0.9997, -0.1416, 0.8331, 0.5348, -0.3666, 0.5749, 0.7315, -0.02545, 0.001964, 0.9997, -0.02545, 0.001965, 0.9997, -0.02545, 0.001966, 0.9997, -0.02544, 0.001972, 0.9997, -0.02544, 0.001973, 0.9997, -0.02544, 0.001973, 0.9997, 0.5751, 0.01026, 0.818, -0.01112, 0.7379, 0.6748, 0.02063, -0.7739, 0.633, 0.4312, -0.5275, 0.732, 0.5751, 0.01026, 0.818, 0.02063, -0.7739, 0.633, 0.5751, 0.01026, 0.818, 0.4216, 0.5397, 0.7287, -0.01112, 0.7379, 0.6748, 0.6558, 0.639, 0.402, -0.01112, 0.7379, 0.6748, 0.4216, 0.5397, 0.7287, 0.6558, 0.639, 0.402, -0.2208, 0.9557, 0.1944, -0.01112, 0.7379, 0.6748, -0.01112, 0.7379, 0.6748, -0.2208, 0.9557, 0.1944, -0.1416, 0.8331, 0.5348, 0.6558, 0.639, 0.402, 0.4216, 0.5397, 0.7287, 0.9336, 0.01173, 0.3582, 0.4216, 0.5397, 0.7287, 0.5751, 0.01026, 0.818, 0.9336, 0.01173, 0.3582, 0.9336, 0.01173, 0.3582, 0.5751, 0.01026, 0.818, 0.4312, -0.5275, 0.732, 0.9336, 0.01173, 0.3582, 0.4312, -0.5275, 0.732, 0.7205, -0.5744, 0.3884, -0.2631, -0.1633, -0.9508, -0.6826, 0.7057, 0.1897, -0.9924, 0.1155, 0.04306, -0.9924, 0.1155, 0.04306, -0.6826, 0.7057, 0.1897, 0.2572, 0.4644, -0.8475, -0.2631, -0.1633, -0.9508, -0.9924, 0.1155, 0.04306, -0.9164, 0.1743, 0.3603, -0.2631, -0.1633, -0.9508, -0.9164, 0.1743, 0.3603, -0.3949, -0.7791, -0.4869, -0.9924, 0.1155, 0.04306, 0.2572, 0.4644, -0.8475, -0.3916, -0.8556, -0.3386, -0.9924, 0.1155, 0.04306, -0.3916, -0.8556, -0.3386, -0.9164, 0.1743, 0.3603, 0.2572, 0.4644, -0.8475, 0.7716, -0.5503, -0.3192, -0.3916, -0.8556, -0.3386, 0.2572, 0.4644, -0.8475, -0.6826, 0.7057, 0.1897, 0.7716, -0.5503, -0.3192, -0.6826, 0.7057, 0.1897, -0.2631, -0.1633, -0.9508, 0.7716, -0.5503, -0.3192, -0.3916, -0.8556, -0.3386, 0.7716, -0.5503, -0.3192, 0.8667, -0.4989, -0.005898, 0.7716, -0.5503, -0.3192, -0.2631, -0.1633, -0.9508, 0.8667, -0.4989, -0.005898, -0.9164, 0.1743, 0.3603, -0.3916, -0.8556, -0.3386, -0.0724, -0.6183, 0.7826, -0.3916, -0.8556, -0.3386, 0.8667, -0.4989, -0.005898, -0.0724, -0.6183, 0.7826, -0.9164, 0.1743, 0.3603, -0.0724, -0.6183, 0.7826, -0.8731, 0.2623, 0.4111, -0.9164, 0.1743, 0.3603, -0.8731, 0.2623, 0.4111, -0.3949, -0.7791, -0.4869, -0.0724, -0.6183, 0.7826, 0.8667, -0.4989, -0.005898, 0.04889, -0.3757, 0.9255, -0.0724, -0.6183, 0.7826, 0.04889, -0.3757, 0.9255, -0.8731, 0.2623, 0.4111, 0.8667, -0.4989, -0.005898, -0.2631, -0.1633, -0.9508, 0.9104, -0.4112, 0.04506, 0.8667, -0.4989, -0.005898, 0.9104, -0.4112, 0.04506, 0.04889, -0.3757, 0.9255, -0.2631, -0.1633, -0.9508, -0.3949, -0.7791, -0.4869, 0.9104, -0.4112, 0.04506, -0.8731, 0.2623, 0.4111, 0.04889, -0.3757, 0.9255, 0.3854, 0.6886, 0.6143, 0.04889, -0.3757, 0.9255, 0.9104, -0.4112, 0.04506, 0.3854, 0.6886, 0.6143, -0.3949, -0.7791, -0.4869, -0.8731, 0.2623, 0.4111, -0.788, 0.5358, 0.3031, -0.8731, 0.2623, 0.4111, 0.3854, 0.6886, 0.6143, -0.788, 0.5358, 0.3031, -0.3949, -0.7791, -0.4869, -0.788, 0.5358, 0.3031, -0.3151, -0.939, 0.1381, -0.788, 0.5358, 0.3031, 0.09001, 0.6495, -0.755, -0.3151, -0.939, 0.1381, -0.788, 0.5358, 0.3031, 0.3854, 0.6886, 0.6143, 0.09001, 0.6495, -0.755, 0.3854, 0.6886, 0.6143, 0.9104, -0.4112, 0.04506, 0.9888, -0.1351, -0.06265, 0.3854, 0.6886, 0.6143, 0.9888, -0.1351, -0.06265, 0.09001, 0.6495, -0.755, 0.9104, -0.4112, 0.04506, -0.3949, -0.7791, -0.4869, 0.9888, -0.1351, -0.06265, 0.09001, 0.6495, -0.755, 0.9888, -0.1351, -0.06265, -0.3151, -0.939, 0.1381, 0.9888, -0.1351, -0.06265, -0.3949, -0.7791, -0.4869, -0.3151, -0.939, 0.1381, 0.09654, -0.287, -0.9531, -0.9507, 0.2811, -0.1312, -0.9011, -0.4094, -0.143, -0.9011, -0.4094, -0.143, -0.9507, 0.2811, -0.1312, 0.1459, 0.4254, -0.8932, 0.09654, -0.287, -0.9531, -0.9011, -0.4094, -0.143, -0.9296, -0.3347, 0.1546, 0.09654, -0.287, -0.9531, -0.9296, -0.3347, 0.1546, 0.1865, -0.8859, -0.4248, -0.9011, -0.4094, -0.143, 0.1459, 0.4254, -0.8932, 0.1916, -0.954, -0.2307, -0.9011, -0.4094, -0.143, 0.1916, -0.954, -0.2307, -0.9296, -0.3347, 0.1546, 0.1459, 0.4254, -0.8932, 0.9971, -0.049, -0.05878, 0.1916, -0.954, -0.2307, 0.1459, 0.4254, -0.8932, -0.9507, 0.2811, -0.1312, 0.9971, -0.049, -0.05878, -0.9507, 0.2811, -0.1312, 0.09654, -0.287, -0.9531, 0.9971, -0.049, -0.05878, 0.1916, -0.954, -0.2307, 0.9971, -0.049, -0.05878, 0.9703, 0.02543, 0.2406, 0.9971, -0.049, -0.05878, 0.09654, -0.287, -0.9531, 0.9703, 0.02543, 0.2406, -0.9296, -0.3347, 0.1546, 0.1916, -0.954, -0.2307, 0.06848, -0.5516, 0.8313, 0.1916, -0.954, -0.2307, 0.9703, 0.02543, 0.2406, 0.06848, -0.5516, 0.8313, -0.9296, -0.3347, 0.1546, 0.06848, -0.5516, 0.8313, -0.9529, -0.2231, 0.2055, -0.9296, -0.3347, 0.1546, -0.9529, -0.2231, 0.2055, 0.1865, -0.8859, -0.4248, 0.06848, -0.5516, 0.8313, 0.9703, 0.02543, 0.2406, 0.002693, -0.2406, 0.9706, 0.06848, -0.5516, 0.8313, 0.002693, -0.2406, 0.9706, -0.9529, -0.2231, 0.2055, 0.9703, 0.02543, 0.2406, 0.09654, -0.287, -0.9531, 0.947, 0.1389, 0.2896, 0.9703, 0.02543, 0.2406, 0.947, 0.1389, 0.2896, 0.002693, -0.2406, 0.9706, 0.09654, -0.287, -0.9531, 0.1865, -0.8859, -0.4248, 0.947, 0.1389, 0.2896, -0.9529, -0.2231, 0.2055, 0.002693, -0.2406, 0.9706, -0.1782, 0.8089, 0.5602, 0.002693, -0.2406, 0.9706, 0.947, 0.1389, 0.2896, -0.1782, 0.8089, 0.5602, 0.1865, -0.8859, -0.4248, -0.9529, -0.2231, 0.2055, -0.9969, 0.047, 0.06267, -0.9529, -0.2231, 0.2055, -0.1782, 0.8089, 0.5602, -0.9969, 0.047, 0.06267, 0.1865, -0.8859, -0.4248, -0.9969, 0.047, 0.06267, 0.1641, -0.9613, 0.2213, -0.9969, 0.047, 0.06267, -0.07239, 0.5712, -0.8176, 0.1641, -0.9613, 0.2213, -0.9969, 0.047, 0.06267, -0.1782, 0.8089, 0.5602, -0.07239, 0.5712, -0.8176, -0.1782, 0.8089, 0.5602, 0.947, 0.1389, 0.2896, 0.9016, 0.4068, 0.1467, -0.1782, 0.8089, 0.5602, 0.9016, 0.4068, 0.1467, -0.07239, 0.5712, -0.8176, 0.947, 0.1389, 0.2896, 0.1865, -0.8859, -0.4248, 0.9016, 0.4068, 0.1467, -0.07239, 0.5712, -0.8176, 0.9016, 0.4068, 0.1467, 0.1641, -0.9613, 0.2213, 0.9016, 0.4068, 0.1467, 0.1865, -0.8859, -0.4248, 0.1641, -0.9613, 0.2213])] * 3)])
me_pole_stump__mt_treesection_stump = bpy.data.meshes.new('pole_Stump__Mt_TreeSection_Stump')
me_pole_stump__mt_treesection_stump.from_pydata([(-0.06775, 1.1, 0.06738), (-0.002357, 1.1, 0.004555), (-0.06775, 1.1, -0.05829), (0.06305, 1.1, 0.06738), (0.06305, 1.1, -0.05829)], [], [(0, 1, 2), (0, 3, 1), (2, 1, 4), (1, 3, 4)])
_uv = me_pole_stump__mt_treesection_stump.uv_layers.new(name='bmubin_fixed_00001-texcoord')
_uv.uv.foreach_set('vector', [0.1765, 0.1961, 0.4941, 0.502, 0.1765, 0.8078, 0.1765, 0.1961, 0.8118, 0.1961, 0.4941, 0.502, 0.1765, 0.8078, 0.4941, 0.502, 0.8118, 0.8078, 0.4941, 0.502, 0.8118, 0.1961, 0.8118, 0.8078])
me_pole_stump__mt_treesection_stump.materials.append(mat_mt_treesection_stump)
me_pole_stump__mt_treesection_stump.update()
me_pole_stump__mt_treesection_stump.normals_split_custom_set([tuple(v) for v in zip(*[iter([0.0, 1.0, 0.0, 0.0, 1.0, 0.0, 0.0, 1.0, 0.0, 0.0, 1.0, -1.813e-06, 0.0, 1.0, -1.813e-06, 0.0, 1.0, -1.813e-06, 0.0, 1.0, 1.813e-06, 0.0, 1.0, 1.813e-06, 0.0, 1.0, 1.813e-06, 0.0, 1.0, 0.0, 0.0, 1.0, 0.0, 0.0, 1.0, 0.0])] * 3)])
me_pole_stump__mt_tree_stump = bpy.data.meshes.new('pole_Stump__Mt_Tree_Stump')
me_pole_stump__mt_tree_stump.from_pydata([(0.06317, 0.9736, -0.05844), (0.0639, 0.5151, -0.05939), (0.06299, -0.2998, 0.06537), (-0.06757, 0.981, 0.06702), (0.06372, 0.9702, 0.06647), (0.06329, 1.073, 0.06708), (-0.06769, 1.079, 0.06732), (-0.06641, 0.5312, 0.06458), (0.06866, 0.5068, 0.06009), (0.06305, 1.1, 0.06738), (-0.06696, 1.059, -0.05875), (-0.06775, 1.1, 0.06738), (-0.06238, -0.2998, -0.06076), (-0.06622, 0.9741, -0.05923), (0.06305, 1.068, -0.05835), (-0.05679, 0.5107, -0.06482), (-0.06775, 1.1, -0.05829), (0.06305, 1.1, -0.05829), (0.06049, -0.2998, -0.05627), (-0.05936, -0.2998, 0.06653)], [], [(0, 14, 4), (0, 4, 1), (4, 14, 5), (4, 8, 1), (14, 17, 5), (1, 8, 18), (5, 17, 9), (8, 2, 18), (3, 4, 5), (3, 5, 6), (3, 7, 4), (4, 7, 8), (5, 9, 6), (6, 9, 11), (7, 19, 8), (8, 19, 2), (3, 10, 13), (3, 6, 10), (3, 13, 7), (10, 6, 16), (13, 15, 7), (6, 11, 16), (7, 15, 19), (15, 12, 19), (0, 13, 10), (0, 10, 14), (0, 1, 13), (13, 1, 15), (10, 16, 14), (14, 16, 17), (1, 18, 15), (15, 18, 12), (2, 19, 18), (19, 12, 18)])
me_pole_stump__mt_tree_stump.polygons.foreach_set('use_smooth', [1, 1, 1, 1, 0, 0, 0, 0, 1, 1, 1, 1, 0, 0, 1, 0, 1, 1, 1, 1, 1, 1, 0, 0, 1, 1, 1, 1, 0, 0, 1, 1, 0, 0])
_uv = me_pole_stump__mt_tree_stump.uv_layers.new(name='bmubin_fixed_00002-texcoord')
_uv.uv.foreach_set('vector', [-0.07562, 1.076, -0.07562, 1.123, -0.1387, 1.074, -0.07562, 1.076, -0.1387, 1.074, -0.07562, 0.8394, -0.1387, 1.074, -0.07562, 1.123, -0.1387, 1.126, -0.1387, 1.074, -0.1387, 0.8351, -0.07562, 0.8394, -0.07562, 1.123, -0.07562, 1.139, -0.1387, 1.126, -0.07562, 0.8394, -0.1387, 0.8351, -0.07562, 0.4136, -0.1387, 1.126, -0.07562, 1.139, -0.1387, 1.139, -0.1387, 0.8351, -0.1387, 0.4131, -0.07562, 0.4136, 0.9272, 0.25, 0.9902, 0.2446, 0.9902, 0.2944, 0.9272, 0.25, 0.9902, 0.2944, 0.9272, 0.2969, 0.9272, 0.25, 0.9272, 0.03711, 0.9902, 0.2446, 0.9902, 0.2446, 0.9272, 0.03711, 0.9902, 0.0249, 0.9902, 0.2944, 0.9902, 0.3066, 0.9272, 0.2969, 0.9272, 0.2969, 0.9902, 0.3066, 0.9272, 0.3066, 0.9272, 0.03711, 0.9272, -0.3701, 0.9902, 0.0249, 0.9902, 0.0249, 0.9272, -0.3701, 0.9902, -0.3701, 1.99, 1.345, 1.927, 1.384, 1.927, 1.341, 1.99, 1.345, 1.99, 1.394, 1.927, 1.384, 1.99, 1.345, 1.927, 1.341, 1.99, 1.124, 1.927, 1.384, 1.99, 1.394, 1.927, 1.405, 1.927, 1.341, 1.927, 1.113, 1.99, 1.124, 1.99, 1.394, 1.99, 1.405, 1.927, 1.405, 1.99, 1.124, 1.927, 1.113, 1.99, 0.7158, 1.927, 1.113, 1.927, 0.7161, 1.99, 0.7158, 0.9243, 0.6943, 0.8608, 0.6936, 0.8608, 0.6526, 0.9243, 0.6943, 0.8608, 0.6526, 0.9243, 0.6479, 0.9243, 0.6943, 0.9243, 0.9251, 0.8608, 0.6936, 0.8608, 0.6936, 0.9243, 0.9251, 0.8608, 0.9274, 0.8608, 0.6526, 0.8608, 0.6328, 0.9243, 0.6479, 0.9243, 0.6479, 0.8608, 0.6328, 0.9243, 0.6328, 0.9243, 0.9251, 0.9243, 1.346, 0.8608, 0.9274, 0.8608, 0.9274, 0.9243, 1.346, 0.8608, 1.347, 0.7891, 0.6165, 0.7891, 0.6797, 0.731, 0.6165, 0.7891, 0.6797, 0.731, 0.6797, 0.731, 0.6165])
me_pole_stump__mt_tree_stump.materials.append(mat_mt_tree_stump)
me_pole_stump__mt_tree_stump.update()
me_pole_stump__mt_tree_stump.normals_split_custom_set([tuple(v) for v in zip(*[iter([0.7073, 0.02264, -0.7066, 0.7341, 0.007226, -0.679, 0.7174, 0.005197, 0.6966, 0.7073, 0.02264, -0.7066, 0.7174, 0.005197, 0.6966, 0.4891, -0.003057, -0.8722, 0.7174, 0.005197, 0.6966, 0.7341, 0.007226, -0.679, 0.6861, -0.002039, 0.7275, 0.7174, 0.005197, 0.6966, 0.4966, 0.009886, 0.8679, 0.4891, -0.003057, -0.8722, 1.0, 0.005873, 7.447e-07, 1.0, 0.005873, 7.515e-07, 1.0, 0.005873, 1.159e-06, 0.9996, -0.00196, -0.0274, 0.9996, -0.001959, -0.0274, 0.9996, -0.001958, -0.0274, 1.0, 0.005903, 1.159e-07, 1.0, 0.005903, 2.657e-07, 1.0, 0.005904, -3.883e-05, 0.9996, -0.001959, -0.02738, 0.9996, -0.001959, -0.02738, 0.9996, -0.001959, -0.02738, -0.727, -0.002828, 0.6866, 0.7174, 0.005197, 0.6966, 0.6861, -0.002039, 0.7275, -0.727, -0.002828, 0.6866, 0.6861, -0.002039, 0.7275, -0.9017, -0.008106, 0.4324, -0.727, -0.002828, 0.6866, -0.4874, -0.03612, 0.8724, 0.7174, 0.005197, 0.6966, 0.7174, 0.005197, 0.6966, -0.4874, -0.03612, 0.8724, 0.4966, 0.009886, 0.8679, 0.001955, -0.005889, 1.0, 1.462e-05, -0.009804, 1.0, 0.001955, -0.005889, 1.0, 0.001933, -0.005836, 1.0, 1.33e-07, -0.009783, 1.0, 2.026e-05, -0.009783, 1.0, -0.4874, -0.03612, 0.8724, 0.02152, 0.003915, 0.9998, 0.4966, 0.009886, 0.8679, 0.02151, 5.752e-06, 0.9998, 0.02153, 0.003911, 0.9998, 0.02153, 0.003912, 0.9998, -0.727, -0.002828, 0.6866, -0.8834, -0.003689, -0.4686, -0.7145, 0.001473, -0.6997, -0.727, -0.002828, 0.6866, -0.9017, -0.008106, 0.4324, -0.8834, -0.003689, -0.4686, -0.727, -0.002828, 0.6866, -0.7145, 0.001473, -0.6997, -0.4874, -0.03612, 0.8724, -0.8834, -0.003689, -0.4686, -0.9017, -0.008106, 0.4324, -0.9999, -0.01368, -0.001955, -0.7145, 0.001473, -0.6997, -0.3786, -0.01521, -0.9255, -0.4874, -0.03612, 0.8724, -0.9017, -0.008106, 0.4324, -1.0, -0.005859, -0.005847, -0.9999, -0.01368, -0.001955, -0.9997, -0.001956, -0.02541, -0.9997, -0.001953, -0.02541, -0.9997, -0.001955, -0.02541, -0.9997, -0.001952, -0.02541, -0.9997, -0.001949, -0.02541, -0.9997, -0.001954, -0.02541, 0.7073, 0.02264, -0.7066, -0.7145, 0.001473, -0.6997, -0.8834, -0.003689, -0.4686, 0.7073, 0.02264, -0.7066, -0.8834, -0.003689, -0.4686, 0.7341, 0.007226, -0.679, 0.7073, 0.02264, -0.7066, 0.4891, -0.003057, -0.8722, -0.7145, 0.001473, -0.6997, -0.7145, 0.001473, -0.6997, 0.4891, -0.003057, -0.8722, -0.3786, -0.01521, -0.9255, 0.003912, 0.003921, -1.0, 0.003912, 0.003921, -1.0, 0.003912, 0.003921, -1.0, 0.0039, 0.003907, -1.0, 0.0039, 0.003907, -1.0, 0.001954, 0.00782, -1.0, 0.4891, -0.003057, -0.8722, 0.04108, -0.003905, -0.9991, -0.3786, -0.01521, -0.9255, -0.3786, -0.01521, -0.9255, 0.04108, -0.003905, -0.9991, 0.04104, -0.003917, -0.9991, 0.0, -1.0, 0.0, 0.0, -1.0, 0.0, 0.0, -1.0, 0.0, 0.0, -1.0, 0.0, 0.0, -1.0, 0.0, 0.0, -1.0, 0.0])] * 3)])
me_pole_trunk__mt_treesection_trunk = bpy.data.meshes.new('pole_trunk__Mt_TreeSection_Trunk')
me_pole_trunk__mt_treesection_trunk.from_pydata([(-0.002357, 1.1, 0.004555), (-0.06775, 1.1, -0.05829), (0.06305, 1.1, -0.05829), (-0.06775, 1.1, 0.06738), (0.06305, 1.1, 0.06738)], [], [(0, 1, 2), (3, 1, 0), (4, 0, 2), (3, 0, 4)])
_uv = me_pole_trunk__mt_treesection_trunk.uv_layers.new(name='bmubin_fixed_00003-texcoord')
_uv.uv.foreach_set('vector', [0.4899, 0.5108, 0.18, 0.213, 0.7998, 0.213, 0.18, 0.8086, 0.18, 0.213, 0.4899, 0.5108, 0.7998, 0.8086, 0.4899, 0.5108, 0.7998, 0.213, 0.18, 0.8086, 0.4899, 0.5108, 0.7998, 0.8086])
me_pole_trunk__mt_treesection_trunk.materials.append(mat_mt_treesection_trunk)
me_pole_trunk__mt_treesection_trunk.update()
me_pole_trunk__mt_treesection_trunk.normals_split_custom_set([tuple(v) for v in zip(*[iter([0.0, -1.0, -3.626e-06, 0.0, -1.0, -3.626e-06, 0.0, -1.0, -3.626e-06, 0.0, -1.0, 0.0, 0.0, -1.0, 0.0, 0.0, -1.0, 0.0, 0.0, -1.0, 0.0, 0.0, -1.0, 0.0, 0.0, -1.0, 0.0, 0.0, -1.0, 1.813e-06, 0.0, -1.0, 1.813e-06, 0.0, -1.0, 1.813e-06])] * 3)])
arm_armature = bpy.data.armatures.new('Armature')  # bones are not reproduced

# ---- objects
ob_twnobj_village_hatenoguidepost_a_01 = bpy.data.objects.new('TwnObj_Village_HatenoGuidePost_A_01', arm_armature)
ob_pcube34__mt_tree_trunk = bpy.data.objects.new('pCube34__Mt_Tree_Trunk', me_pcube34__mt_tree_trunk)
ob_pole_stump__mt_treesection_stump = bpy.data.objects.new('pole_Stump__Mt_TreeSection_Stump', me_pole_stump__mt_treesection_stump)
ob_pole_stump__mt_tree_stump = bpy.data.objects.new('pole_Stump__Mt_Tree_Stump', me_pole_stump__mt_tree_stump)
ob_pole_trunk__mt_treesection_trunk = bpy.data.objects.new('pole_trunk__Mt_TreeSection_Trunk', me_pole_trunk__mt_treesection_trunk)

# ---- transforms, parenting, visibility, modifiers, constraints
ob_twnobj_village_hatenoguidepost_a_01.location = (0.0, 0.0, 0.0)
ob_twnobj_village_hatenoguidepost_a_01.rotation_euler = (1.571, -0.0, 0.0)
ob_pcube34__mt_tree_trunk.parent = ob_twnobj_village_hatenoguidepost_a_01
ob_pcube34__mt_tree_trunk.location = (0.0, 0.0, 0.0)
_vg = ob_pcube34__mt_tree_trunk.vertex_groups.new(name='Root')
_vg.add([0, 1, 2, 3, 4, 5, 6, 7, 8, 9, 10, 11, 12, 13, 14, 15, 16, 17, 18, 19, 20, 21, 22, 23, 24, 25, 26, 27, 28, 29, 30, 31, 32, 33, 34, 35, 36, 37, 38, 39, 40, 41, 42, 43, 44, 45, 46, 47, 48, 49, 50, 51, 52, 53, 54, 55, 56, 57, 58, 59, 60, 61, 62, 63, 64, 65, 66, 67, 68, 69, 70, 71, 72, 73, 74, 75, 76, 77, 78, 79, 80, 81, 82, 83, 84, 85, 86, 87, 88, 89, 90, 91, 92, 93, 94, 95, 96, 97, 98, 99], 1.0, 'REPLACE')
_m = ob_pcube34__mt_tree_trunk.modifiers.new('Armature', 'ARMATURE')
_m.object = ob_twnobj_village_hatenoguidepost_a_01
ob_pole_stump__mt_treesection_stump.parent = ob_twnobj_village_hatenoguidepost_a_01
ob_pole_stump__mt_treesection_stump.location = (0.0, 0.0, 0.0)
_vg = ob_pole_stump__mt_treesection_stump.vertex_groups.new(name='Root')
_vg.add([0, 1, 2, 3, 4], 1.0, 'REPLACE')
_m = ob_pole_stump__mt_treesection_stump.modifiers.new('Armature', 'ARMATURE')
_m.object = ob_twnobj_village_hatenoguidepost_a_01
ob_pole_stump__mt_tree_stump.parent = ob_twnobj_village_hatenoguidepost_a_01
ob_pole_stump__mt_tree_stump.location = (0.0, 0.0, 0.0)
_vg = ob_pole_stump__mt_tree_stump.vertex_groups.new(name='Root')
_vg.add([0, 1, 2, 3, 4, 5, 6, 7, 8, 9, 10, 11, 12, 13, 14, 15, 16, 17, 18, 19], 1.0, 'REPLACE')
_m = ob_pole_stump__mt_tree_stump.modifiers.new('Armature', 'ARMATURE')
_m.object = ob_twnobj_village_hatenoguidepost_a_01
ob_pole_trunk__mt_treesection_trunk.parent = ob_twnobj_village_hatenoguidepost_a_01
ob_pole_trunk__mt_treesection_trunk.location = (0.0, 0.0, 0.0)
_vg = ob_pole_trunk__mt_treesection_trunk.vertex_groups.new(name='Root')
_vg.add([0, 1, 2, 3, 4], 1.0, 'REPLACE')
_m = ob_pole_trunk__mt_treesection_trunk.modifiers.new('Armature', 'ARMATURE')
_m.object = ob_twnobj_village_hatenoguidepost_a_01

# ---- collection membership
col_twnobj_village_hatenoguidepost_a_01.objects.link(ob_twnobj_village_hatenoguidepost_a_01)
col_twnobj_village_hatenoguidepost_a_01.objects.link(ob_pcube34__mt_tree_trunk)
col_twnobj_village_hatenoguidepost_a_01.objects.link(ob_pole_stump__mt_treesection_stump)
col_twnobj_village_hatenoguidepost_a_01.objects.link(ob_pole_stump__mt_tree_stump)
col_twnobj_village_hatenoguidepost_a_01.objects.link(ob_pole_trunk__mt_treesection_trunk)

# ---- scene / render settings (as saved in the file)
scene.frame_start = 1; scene.frame_end = 250; scene.frame_set(1)
scene.render.engine = 'BLENDER_EEVEE_NEXT'
scene.cycles.sampling_pattern = 'TABULATED_SOBOL'
scene.view_settings.view_transform = 'Filmic'
bpy.context.view_layer.update()

# ---- added for rendering (the .blend has no active camera and no usable light): camera, sun
cam_auto = bpy.data.cameras.new('AutoCamera')
cam_auto.lens = 50.0
cam_auto.sensor_width = 36.0
cam_auto.clip_end = 1000.0
ob_auto_camera = bpy.data.objects.new('AutoCamera', cam_auto)
scene.collection.objects.link(ob_auto_camera)
ob_auto_camera.location = (3.50107, -4.23287, 4.07283)
ob_auto_camera.rotation_euler = (1.09748, -7.21219e-08, 0.694738)
scene.camera = ob_auto_camera
light_auto_sun = bpy.data.lights.new('AutoSun', 'SUN')
light_auto_sun.energy = 3.0
light_auto_sun.angle = 0.0523599
ob_auto_sun = bpy.data.objects.new('AutoSun', light_auto_sun)
scene.collection.objects.link(ob_auto_sun)
ob_auto_sun.rotation_euler = (0.872665, 0.174533, 0.523599)
bpy.context.view_layer.update()
